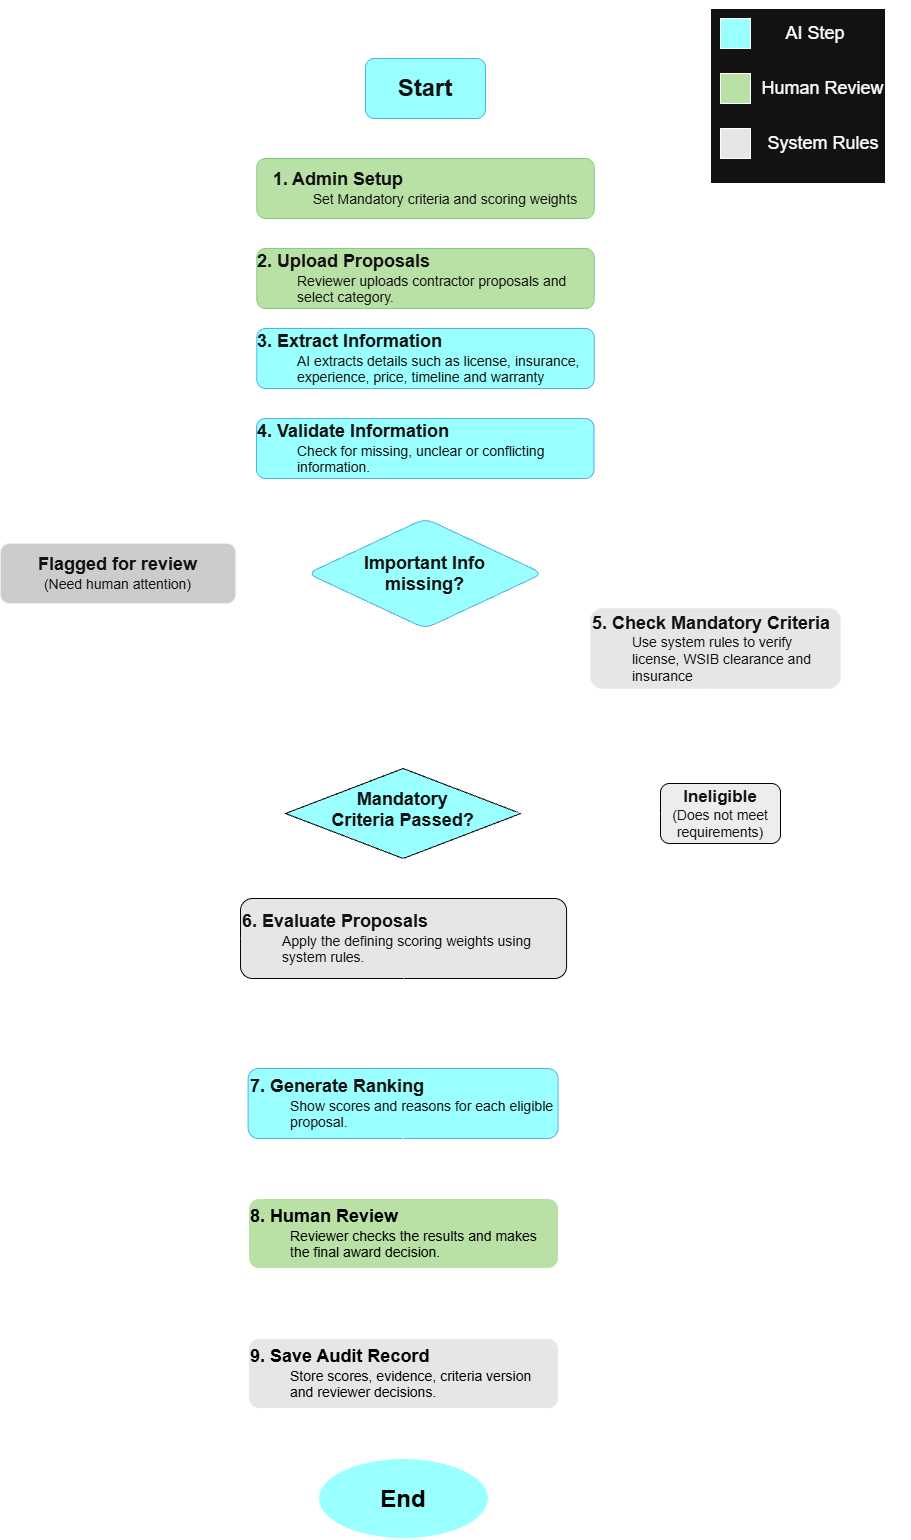

The diagram above was exported from draw.io. Its source (the exported page's mxGraphModel, read from the mxfile embedded in the PNG):
<mxGraphModel dx="3365" dy="2161" grid="1" gridSize="10" guides="1" tooltips="1" connect="1" arrows="0" fold="1" page="1" pageScale="1" pageWidth="850" pageHeight="1100" math="0" shadow="0">
  <root>
    <mxCell id="0" />
    <mxCell id="1" parent="0" />
    <mxCell id="T0Ste_biNOIM172199aP-5" edge="1" parent="1" source="T0Ste_biNOIM172199aP-3" style="edgeStyle=orthogonalEdgeStyle;rounded=0;orthogonalLoop=1;jettySize=auto;html=1;defaultLabelBackgroundColor=page;" target="T0Ste_biNOIM172199aP-4" value="">
      <mxGeometry relative="1" as="geometry" />
    </mxCell>
    <mxCell id="T0Ste_biNOIM172199aP-3" parent="1" style="rounded=1;whiteSpace=wrap;html=1;roundedPerimeter=1;fillColor=light-dark(#1BA1E2,#99FFFF);fontColor=#ffffff;strokeColor=#006EAF;" value="&lt;font style=&quot;font-size: 24px;&quot;&gt;&lt;b&gt;Start&lt;/b&gt;&lt;/font&gt;" vertex="1">
      <mxGeometry height="60" width="120" x="365" y="70" as="geometry" />
    </mxCell>
    <mxCell id="T0Ste_biNOIM172199aP-7" edge="1" parent="1" source="T0Ste_biNOIM172199aP-4" style="edgeStyle=orthogonalEdgeStyle;rounded=0;orthogonalLoop=1;jettySize=auto;html=1;defaultLabelBackgroundColor=page;" target="T0Ste_biNOIM172199aP-6" value="">
      <mxGeometry relative="1" as="geometry" />
    </mxCell>
    <mxCell id="T0Ste_biNOIM172199aP-4" parent="1" style="whiteSpace=wrap;html=1;rounded=1;roundedPerimeter=1;fillColor=light-dark(#008A00,#B9E0A5);fontColor=#ffffff;strokeColor=#005700;" value="&lt;div style=&quot;text-align: left;&quot;&gt;&lt;b style=&quot;background-color: transparent; color: light-dark(rgb(255, 255, 255), rgb(18, 18, 18));&quot;&gt;&lt;font style=&quot;font-size: 18px;&quot;&gt;1. Admin Setup&lt;/font&gt;&lt;/b&gt;&lt;/div&gt;&lt;blockquote style=&quot;margin: 0 0 0 40px; border: none; padding: 0px;&quot;&gt;&lt;div&gt;&lt;font style=&quot;font-size: 14px;&quot;&gt;Set Mandatory criteria and scoring weights&lt;/font&gt;&lt;/div&gt;&lt;/blockquote&gt;" vertex="1">
      <mxGeometry height="60" width="337.5" x="256.25" y="170" as="geometry" />
    </mxCell>
    <mxCell id="T0Ste_biNOIM172199aP-9" edge="1" parent="1" source="T0Ste_biNOIM172199aP-6" style="edgeStyle=orthogonalEdgeStyle;rounded=0;orthogonalLoop=1;jettySize=auto;html=1;defaultLabelBackgroundColor=page;" target="T0Ste_biNOIM172199aP-8" value="">
      <mxGeometry relative="1" as="geometry" />
    </mxCell>
    <mxCell id="T0Ste_biNOIM172199aP-6" parent="1" style="whiteSpace=wrap;html=1;rounded=1;roundedPerimeter=1;fillColor=light-dark(#008A00,#B9E0A5);fontColor=#ffffff;strokeColor=#005700;" value="&lt;div style=&quot;text-align: left;&quot;&gt;&lt;b&gt;&lt;font style=&quot;font-size: 18px;&quot;&gt;2. Upload Proposals&lt;/font&gt;&lt;/b&gt;&lt;/div&gt;&lt;blockquote style=&quot;margin: 0 0 0 40px; border: none; padding: 0px;&quot;&gt;&lt;div style=&quot;text-align: left;&quot;&gt;&lt;font style=&quot;font-size: 14px;&quot;&gt;Reviewer uploads contractor proposals and select category.&lt;/font&gt;&lt;/div&gt;&lt;/blockquote&gt;" vertex="1">
      <mxGeometry height="60" width="337.5" x="256.25" y="260" as="geometry" />
    </mxCell>
    <mxCell id="T0Ste_biNOIM172199aP-11" edge="1" parent="1" source="T0Ste_biNOIM172199aP-8" style="edgeStyle=orthogonalEdgeStyle;rounded=0;orthogonalLoop=1;jettySize=auto;html=1;defaultLabelBackgroundColor=page;" target="T0Ste_biNOIM172199aP-10" value="">
      <mxGeometry relative="1" as="geometry" />
    </mxCell>
    <mxCell id="T0Ste_biNOIM172199aP-8" parent="1" style="whiteSpace=wrap;html=1;rounded=1;roundedPerimeter=1;fillColor=light-dark(#1ba1e2, #99ffff);fontColor=#ffffff;strokeColor=#006EAF;" value="&lt;div style=&quot;text-align: left;&quot;&gt;&lt;b&gt;&lt;font style=&quot;font-size: 18px;&quot;&gt;3. Extract Information&lt;/font&gt;&lt;/b&gt;&lt;/div&gt;&lt;blockquote style=&quot;margin: 0 0 0 40px; border: none; padding: 0px;&quot;&gt;&lt;div style=&quot;text-align: left;&quot;&gt;&lt;font style=&quot;font-size: 14px;&quot;&gt;AI extracts details such as license, insurance, experience, price, timeline and warranty&lt;/font&gt;&lt;/div&gt;&lt;/blockquote&gt;" vertex="1">
      <mxGeometry height="60" width="337.5" x="256.25" y="340" as="geometry" />
    </mxCell>
    <mxCell id="T0Ste_biNOIM172199aP-13" edge="1" parent="1" source="T0Ste_biNOIM172199aP-10" style="edgeStyle=orthogonalEdgeStyle;rounded=0;orthogonalLoop=1;jettySize=auto;html=1;defaultLabelBackgroundColor=page;" target="T0Ste_biNOIM172199aP-12" value="">
      <mxGeometry relative="1" as="geometry" />
    </mxCell>
    <mxCell id="T0Ste_biNOIM172199aP-10" parent="1" style="whiteSpace=wrap;html=1;rounded=1;roundedPerimeter=1;fillColor=light-dark(#1ba1e2, #99ffff);fontColor=#ffffff;strokeColor=#006EAF;" value="&lt;div style=&quot;text-align: left;&quot;&gt;&lt;b&gt;&lt;font style=&quot;font-size: 18px;&quot;&gt;4. Validate Information&lt;/font&gt;&lt;/b&gt;&lt;/div&gt;&lt;blockquote style=&quot;margin: 0 0 0 40px; border: none; padding: 0px;&quot;&gt;&lt;div style=&quot;text-align: left;&quot;&gt;&lt;font style=&quot;font-size: 14px;&quot;&gt;Check for missing, unclear or conflicting information.&lt;/font&gt;&lt;/div&gt;&lt;/blockquote&gt;" vertex="1">
      <mxGeometry height="60" width="337.5" x="256" y="430" as="geometry" />
    </mxCell>
    <mxCell id="T0Ste_biNOIM172199aP-15" edge="1" parent="1" source="T0Ste_biNOIM172199aP-12" style="edgeStyle=orthogonalEdgeStyle;rounded=0;orthogonalLoop=1;jettySize=auto;html=1;defaultLabelBackgroundColor=page;" target="T0Ste_biNOIM172199aP-14" value="">
      <mxGeometry relative="1" as="geometry" />
    </mxCell>
    <mxCell id="T0Ste_biNOIM172199aP-17" edge="1" parent="1" source="T0Ste_biNOIM172199aP-12" style="edgeStyle=orthogonalEdgeStyle;rounded=0;orthogonalLoop=1;jettySize=auto;html=1;defaultLabelBackgroundColor=page;" target="T0Ste_biNOIM172199aP-16" value="">
      <mxGeometry relative="1" as="geometry" />
    </mxCell>
    <mxCell id="T0Ste_biNOIM172199aP-12" parent="1" style="rhombus;whiteSpace=wrap;html=1;shapeInside=1;fillColor=light-dark(#1ba1e2, #99ffff);strokeColor=#006EAF;fontColor=#ffffff;rounded=1;roundedPerimeter=1;" value="&lt;b&gt;&lt;font style=&quot;font-size: 18px;&quot;&gt;Important Info missing?&lt;/font&gt;&lt;/b&gt;" vertex="1">
      <mxGeometry height="110" width="235.25" x="307.12" y="530" as="geometry" />
    </mxCell>
    <mxCell id="T0Ste_biNOIM172199aP-14" parent="1" style="whiteSpace=wrap;html=1;fillColor=light-dark(#000000, #e6e6e6);strokeColor=#000000;fontColor=#ffffff;rounded=1;roundedPerimeter=1;align=left;" value="&lt;font style=&quot;font-size: 18px;&quot;&gt;&lt;b&gt;5. Check Mandatory Criteria&lt;/b&gt;&lt;/font&gt;&lt;blockquote style=&quot;margin: 0 0 0 40px; border: none; padding: 0px;&quot;&gt;&lt;div&gt;&lt;font style=&quot;font-size: 14px;&quot;&gt;Use system rules to verify license, WSIB clearance and insurance&lt;/font&gt;&lt;/div&gt;&lt;/blockquote&gt;" vertex="1">
      <mxGeometry height="80" width="250" x="590" y="620" as="geometry" />
    </mxCell>
    <mxCell id="T0Ste_biNOIM172199aP-16" parent="1" style="whiteSpace=wrap;html=1;fillColor=light-dark(#647687,#CCCCCC);strokeColor=#000000;fontColor=#ffffff;rounded=1;roundedPerimeter=1;align=center;" value="&lt;b&gt;&lt;font style=&quot;font-size: 18px;&quot;&gt;Flagged for review&lt;/font&gt;&lt;/b&gt;&lt;div&gt;&lt;font style=&quot;font-size: 14px;&quot;&gt;(Need human attention)&lt;/font&gt;&lt;/div&gt;" vertex="1">
      <mxGeometry height="60" width="235.25" y="555" as="geometry" />
    </mxCell>
    <mxCell id="T0Ste_biNOIM172199aP-20" parent="1" style="text;html=1;whiteSpace=wrap;strokeColor=none;fillColor=none;align=center;verticalAlign=middle;rounded=0;" value="&lt;b&gt;&lt;font style=&quot;font-size: 18px;&quot;&gt;No&lt;/font&gt;&lt;/b&gt;" vertex="1">
      <mxGeometry height="30" width="60" x="533.75" y="555" as="geometry" />
    </mxCell>
    <mxCell id="T0Ste_biNOIM172199aP-21" parent="1" style="text;html=1;whiteSpace=wrap;strokeColor=none;fillColor=none;align=center;verticalAlign=middle;rounded=0;" value="&lt;b&gt;&lt;font style=&quot;font-size: 18px;&quot;&gt;Yes&lt;/font&gt;&lt;/b&gt;" vertex="1">
      <mxGeometry height="30" width="60" x="235.25" y="550" as="geometry" />
    </mxCell>
    <mxCell id="T0Ste_biNOIM172199aP-25" parent="1" style="rhombus;whiteSpace=wrap;html=1;shapeInside=1;fillColor=light-dark(#1ba1e2, #99ffff);fillStyle=solid;fontColor=#ffffff;strokeColor=light-dark(#314354, #000000);" value="&lt;b&gt;&lt;font style=&quot;font-size: 18px;&quot;&gt;Mandatory Criteria Passed?&lt;/font&gt;&lt;/b&gt;" vertex="1">
      <mxGeometry height="90" width="235.25" x="285" y="780" as="geometry" />
    </mxCell>
    <mxCell id="T0Ste_biNOIM172199aP-26" edge="1" parent="1" style="endArrow=classic;html=1;rounded=0;defaultLabelBackgroundColor=page;entryX=0.5;entryY=0;entryDx=0;entryDy=0;exitX=0.515;exitY=0.999;exitDx=0;exitDy=0;" target="T0Ste_biNOIM172199aP-25" value="">
      <mxGeometry height="50" relative="1" width="50" x="-0.1842" as="geometry">
        <Array as="points">
          <mxPoint x="710" y="720" />
          <mxPoint x="520" y="720" />
          <mxPoint x="402.63" y="720" />
        </Array>
        <mxPoint x="710.2575150300602" y="700" as="sourcePoint" />
        <mxPoint x="533.7499999999999" y="794.9999999999998" as="targetPoint" />
      </mxGeometry>
    </mxCell>
    <mxCell id="T0Ste_biNOIM172199aP-27" parent="1" style="rounded=1;whiteSpace=wrap;html=1;roundedPerimeter=1;fillColor=#000000;strokeColor=light-dark(#314354,#000000);fontColor=#ffffff;" value="&lt;b&gt;&lt;font style=&quot;font-size: 17px;&quot;&gt;Ineligible&lt;/font&gt;&lt;/b&gt;&lt;div&gt;&lt;font style=&quot;font-size: 14px;&quot;&gt;(Does not meet requirements)&lt;/font&gt;&lt;/div&gt;" vertex="1">
      <mxGeometry height="60" width="120" x="660" y="795" as="geometry" />
    </mxCell>
    <mxCell id="T0Ste_biNOIM172199aP-28" edge="1" parent="1" source="T0Ste_biNOIM172199aP-25" style="endArrow=classic;html=1;rounded=0;defaultLabelBackgroundColor=page;entryX=0;entryY=0.5;entryDx=0;entryDy=0;exitX=0.972;exitY=0.491;exitDx=0;exitDy=0;exitPerimeter=0;" target="T0Ste_biNOIM172199aP-27" value="">
      <mxGeometry height="50" relative="1" width="50" as="geometry">
        <mxPoint x="510" y="830" as="sourcePoint" />
        <mxPoint x="560" y="780" as="targetPoint" />
      </mxGeometry>
    </mxCell>
    <mxCell id="T0Ste_biNOIM172199aP-29" parent="1" style="text;html=1;whiteSpace=wrap;strokeColor=none;fillColor=none;align=center;verticalAlign=middle;rounded=0;" value="&lt;font style=&quot;font-size: 18px;&quot;&gt;&lt;b&gt;No&lt;/b&gt;&lt;/font&gt;" vertex="1">
      <mxGeometry height="30" width="60" x="550" y="795" as="geometry" />
    </mxCell>
    <mxCell id="T0Ste_biNOIM172199aP-30" edge="1" parent="1" source="T0Ste_biNOIM172199aP-25" style="endArrow=classic;html=1;rounded=0;defaultLabelBackgroundColor=page;exitX=0.5;exitY=1;exitDx=0;exitDy=0;" value="">
      <mxGeometry height="50" relative="1" width="50" as="geometry">
        <mxPoint x="420" y="920" as="sourcePoint" />
        <mxPoint x="402.63" y="910" as="targetPoint" />
      </mxGeometry>
    </mxCell>
    <mxCell id="T0Ste_biNOIM172199aP-31" parent="1" style="rounded=1;whiteSpace=wrap;html=1;roundedPerimeter=1;align=left;fillColor=light-dark(#647687, #e6e6e6);fontColor=#ffffff;strokeColor=light-dark(#314354, #050505);" value="&lt;b&gt;&lt;font style=&quot;font-size: 18px;&quot;&gt;6. Evaluate Proposals&lt;/font&gt;&lt;/b&gt;&amp;nbsp;&lt;blockquote style=&quot;margin: 0 0 0 40px; border: none; padding: 0px;&quot;&gt;&lt;div&gt;&lt;font style=&quot;font-size: 14px;&quot;&gt;Apply the defining scoring weights using system rules.&lt;/font&gt;&lt;/div&gt;&lt;/blockquote&gt;" vertex="1">
      <mxGeometry height="80" width="326.06" x="240" y="910" as="geometry" />
    </mxCell>
    <mxCell id="T0Ste_biNOIM172199aP-32" edge="1" parent="1" source="T0Ste_biNOIM172199aP-31" style="endArrow=classic;html=1;rounded=0;defaultLabelBackgroundColor=page;exitX=0.5;exitY=1;exitDx=0;exitDy=0;" target="T0Ste_biNOIM172199aP-33" value="">
      <mxGeometry height="50" relative="1" width="50" as="geometry">
        <mxPoint x="360" y="1090" as="sourcePoint" />
        <mxPoint x="403.03" y="1050" as="targetPoint" />
      </mxGeometry>
    </mxCell>
    <mxCell id="T0Ste_biNOIM172199aP-33" parent="1" style="rounded=1;whiteSpace=wrap;html=1;roundedPerimeter=1;align=left;fillColor=light-dark(#1ba1e2, #99ffff);fontColor=#ffffff;strokeColor=#006EAF;" value="&lt;b&gt;&lt;font style=&quot;font-size: 18px;&quot;&gt;7. Generate Ranking&lt;/font&gt;&lt;/b&gt;&lt;blockquote style=&quot;margin: 0 0 0 40px; border: none; padding: 0px;&quot;&gt;&lt;div&gt;&lt;font style=&quot;font-size: 14px;&quot;&gt;Show scores and reasons for each eligible proposal.&amp;nbsp;&lt;/font&gt;&lt;/div&gt;&lt;/blockquote&gt;" vertex="1">
      <mxGeometry height="70" width="310" x="247.62" y="1080" as="geometry" />
    </mxCell>
    <mxCell id="T0Ste_biNOIM172199aP-35" edge="1" parent="1" source="T0Ste_biNOIM172199aP-33" style="endArrow=classic;html=1;rounded=0;defaultLabelBackgroundColor=page;exitX=0.5;exitY=1;exitDx=0;exitDy=0;entryX=0.5;entryY=0;entryDx=0;entryDy=0;" value="">
      <mxGeometry height="50" relative="1" width="50" as="geometry">
        <mxPoint x="350" y="1250" as="sourcePoint" />
        <mxPoint x="403.02999999999975" y="1209.9999999999998" as="targetPoint" />
      </mxGeometry>
    </mxCell>
    <mxCell id="T0Ste_biNOIM172199aP-36" parent="1" style="rounded=1;whiteSpace=wrap;html=1;roundedPerimeter=1;align=left;fillColor=light-dark(#FFFFFF,#B9E0A5);fontColor=light-dark(#000000,#000000);" value="&lt;b&gt;&lt;font style=&quot;font-size: 18px;&quot;&gt;8. Human Review&lt;/font&gt;&lt;/b&gt;&lt;blockquote style=&quot;margin: 0px 0px 0px 40px; border-width: medium; border-style: none; border-color: currentcolor; border-image: none; padding: 0px;&quot;&gt;&lt;div&gt;&lt;font style=&quot;font-size: 14px;&quot;&gt;Reviewer checks the results and makes the final award decision.&lt;/font&gt;&lt;/div&gt;&lt;/blockquote&gt;" vertex="1">
      <mxGeometry height="70" width="310" x="248.03" y="1210" as="geometry" />
    </mxCell>
    <mxCell id="T0Ste_biNOIM172199aP-37" edge="1" parent="1" style="endArrow=classic;html=1;rounded=0;defaultLabelBackgroundColor=page;exitX=0.5;exitY=1;exitDx=0;exitDy=0;" target="T0Ste_biNOIM172199aP-36" value="">
      <mxGeometry height="50" relative="1" width="50" as="geometry">
        <mxPoint x="403.02999999999975" y="1279.9999999999998" as="sourcePoint" />
        <mxPoint x="460" y="1290" as="targetPoint" />
      </mxGeometry>
    </mxCell>
    <mxCell id="T0Ste_biNOIM172199aP-39" parent="1" style="rounded=1;whiteSpace=wrap;html=1;roundedPerimeter=1;align=left;fillColor=light-dark(#E6E6E6,#E6E6E6);fontColor=light-dark(#000000,#000000);" value="&lt;span style=&quot;font-size: 18px;&quot;&gt;&lt;b&gt;9. Save Audit Record&lt;/b&gt;&lt;/span&gt;&lt;br&gt;&lt;blockquote style=&quot;margin: 0px 0px 0px 40px; border-width: medium; border-style: none; border-color: currentcolor; border-image: none; padding: 0px;&quot;&gt;&lt;div&gt;&lt;font style=&quot;font-size: 14px;&quot;&gt;Store scores, evidence, criteria version and reviewer decisions.&lt;/font&gt;&lt;/div&gt;&lt;/blockquote&gt;" vertex="1">
      <mxGeometry height="70" width="310" x="248.03" y="1350" as="geometry" />
    </mxCell>
    <mxCell id="T0Ste_biNOIM172199aP-40" edge="1" parent="1" source="T0Ste_biNOIM172199aP-36" style="endArrow=classic;html=1;rounded=0;defaultLabelBackgroundColor=page;exitX=0.5;exitY=1;exitDx=0;exitDy=0;entryX=0.5;entryY=0;entryDx=0;entryDy=0;" target="T0Ste_biNOIM172199aP-39" value="">
      <mxGeometry height="50" relative="1" width="50" as="geometry">
        <mxPoint x="390" y="1540" as="sourcePoint" />
        <mxPoint x="440" y="1490" as="targetPoint" />
      </mxGeometry>
    </mxCell>
    <mxCell id="T0Ste_biNOIM172199aP-41" edge="1" parent="1" style="endArrow=classic;html=1;rounded=0;defaultLabelBackgroundColor=page;entryX=0;entryY=0.5;entryDx=0;entryDy=0;" target="T0Ste_biNOIM172199aP-31" value="">
      <mxGeometry height="50" relative="1" width="50" as="geometry">
        <Array as="points">
          <mxPoint x="110" y="950" />
        </Array>
        <mxPoint x="110" y="620" as="sourcePoint" />
        <mxPoint x="310" y="750" as="targetPoint" />
      </mxGeometry>
    </mxCell>
    <mxCell id="T0Ste_biNOIM172199aP-42" parent="1" style="text;html=1;whiteSpace=wrap;strokeColor=none;fillColor=none;align=center;verticalAlign=middle;rounded=0;" value="&lt;font style=&quot;font-size: 18px;&quot;&gt;&lt;b&gt;Yes&lt;/b&gt;&lt;/font&gt;" vertex="1">
      <mxGeometry height="30" width="60" x="400" y="870" as="geometry" />
    </mxCell>
    <mxCell id="T0Ste_biNOIM172199aP-43" parent="1" style="ellipse;whiteSpace=wrap;html=1;shapeInside=1;fontSize=24;fontStyle=1;fillColor=light-dark(#99FFFF,#99FFFF);fontColor=light-dark(#000000,#000000);" value="End" vertex="1">
      <mxGeometry height="80" width="170" x="318.03" y="1470" as="geometry" />
    </mxCell>
    <mxCell id="T0Ste_biNOIM172199aP-44" edge="1" parent="1" source="T0Ste_biNOIM172199aP-39" style="endArrow=classic;html=1;rounded=0;defaultLabelBackgroundColor=page;entryX=0.5;entryY=0;entryDx=0;entryDy=0;" target="T0Ste_biNOIM172199aP-43" value="">
      <mxGeometry height="50" relative="1" width="50" as="geometry">
        <mxPoint x="160" y="1360" as="sourcePoint" />
        <mxPoint x="210" y="1310" as="targetPoint" />
      </mxGeometry>
    </mxCell>
    <mxCell id="T0Ste_biNOIM172199aP-45" parent="1" style="whiteSpace=wrap;html=1;aspect=fixed;" value="" vertex="1">
      <mxGeometry height="175" width="175" x="710" y="20" as="geometry" />
    </mxCell>
    <mxCell id="T0Ste_biNOIM172199aP-46" parent="1" style="whiteSpace=wrap;html=1;aspect=fixed;fillColor=light-dark(#99FFFF,#99FFFF);" value="" vertex="1">
      <mxGeometry height="30" width="30" x="720" y="30" as="geometry" />
    </mxCell>
    <mxCell id="T0Ste_biNOIM172199aP-47" parent="1" style="whiteSpace=wrap;html=1;aspect=fixed;fillColor=light-dark(#B9E0A5,#B9E0A5);" value="" vertex="1">
      <mxGeometry height="30" width="30" x="720" y="85" as="geometry" />
    </mxCell>
    <mxCell id="T0Ste_biNOIM172199aP-48" parent="1" style="whiteSpace=wrap;html=1;aspect=fixed;fillColor=light-dark(#E6E6E6,#E6E6E6);" value="" vertex="1">
      <mxGeometry height="30" width="30" x="720" y="140" as="geometry" />
    </mxCell>
    <mxCell id="T0Ste_biNOIM172199aP-49" parent="1" style="text;html=1;whiteSpace=wrap;strokeColor=none;fillColor=none;align=center;verticalAlign=middle;rounded=0;" value="&lt;font style=&quot;font-size: 18px;&quot;&gt;AI Step&lt;/font&gt;" vertex="1">
      <mxGeometry height="30" width="90" x="770" y="30" as="geometry" />
    </mxCell>
    <mxCell id="T0Ste_biNOIM172199aP-50" parent="1" style="text;html=1;whiteSpace=wrap;strokeColor=none;fillColor=none;align=center;verticalAlign=middle;rounded=0;" value="&lt;font style=&quot;font-size: 18px;&quot;&gt;Human Review&lt;/font&gt;" vertex="1">
      <mxGeometry height="30" width="175" x="735" y="85" as="geometry" />
    </mxCell>
    <mxCell id="T0Ste_biNOIM172199aP-51" parent="1" style="text;html=1;whiteSpace=wrap;strokeColor=none;fillColor=none;align=center;verticalAlign=middle;rounded=0;" value="&lt;font style=&quot;font-size: 18px;&quot;&gt;System Rules&lt;/font&gt;" vertex="1">
      <mxGeometry height="30" width="130" x="757.5" y="140" as="geometry" />
    </mxCell>
    <mxCell id="T0Ste_biNOIM172199aP-52" parent="1" style="text;html=1;whiteSpace=wrap;strokeColor=none;fillColor=none;align=center;verticalAlign=middle;rounded=0;" value="&lt;font style=&quot;font-size: 28px;&quot;&gt;&lt;b&gt;&lt;u&gt;AI Powered Proposal Review Workflow&lt;/u&gt;&lt;/b&gt;&lt;/font&gt;" vertex="1">
      <mxGeometry height="30" width="453.75" y="30" as="geometry" />
    </mxCell>
  </root>
</mxGraphModel>